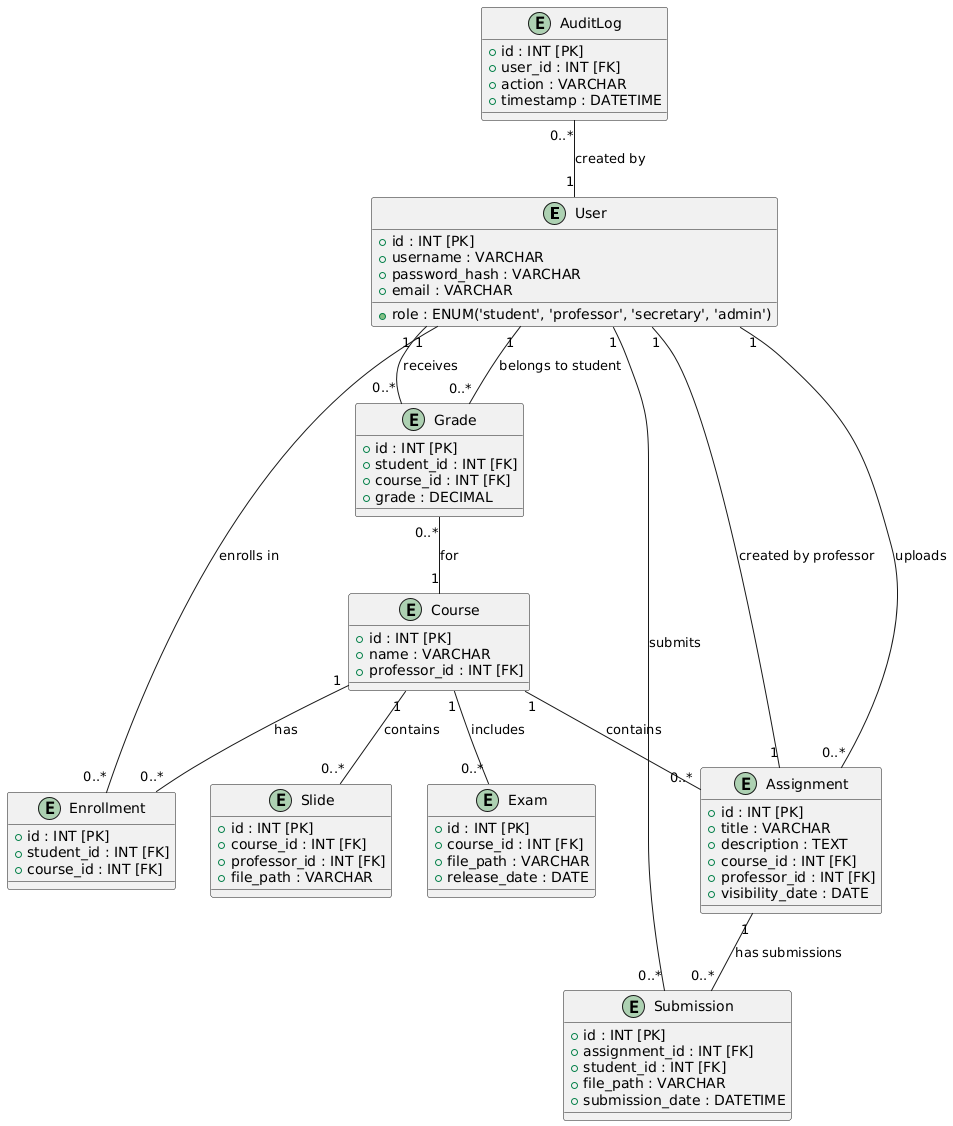

The diagram above was rendered by PlantUML. Its source (embedded in the PNG):
@startuml
entity User {
  + id : INT [PK]
  + username : VARCHAR
  + password_hash : VARCHAR
  + email : VARCHAR
  + role : ENUM('student', 'professor', 'secretary', 'admin')
}

entity Course {
  + id : INT [PK]
  + name : VARCHAR
  + professor_id : INT [FK]
}

entity Enrollment {
  + id : INT [PK]
  + student_id : INT [FK]
  + course_id : INT [FK]
}

entity Assignment {
  + id : INT [PK]
  + title : VARCHAR
  + description : TEXT
  + course_id : INT [FK]
  + professor_id : INT [FK]
  + visibility_date : DATE
}

entity Submission {
  + id : INT [PK]
  + assignment_id : INT [FK]
  + student_id : INT [FK]
  + file_path : VARCHAR
  + submission_date : DATETIME
}

entity Slide {
  + id : INT [PK]
  + course_id : INT [FK]
  + professor_id : INT [FK]
  + file_path : VARCHAR
}

entity Exam {
  + id : INT [PK]
  + course_id : INT [FK]
  + file_path : VARCHAR
  + release_date : DATE
}

entity Grade {
  + id : INT [PK]
  + student_id : INT [FK]
  + course_id : INT [FK]
  + grade : DECIMAL
}

entity AuditLog {
  + id : INT [PK]
  + user_id : INT [FK]
  + action : VARCHAR
  + timestamp : DATETIME
}

User "1" -- "0..*" Enrollment : "enrolls in"
User "1" -- "0..*" Assignment : "uploads"
User "1" -- "0..*" Submission : "submits"
User "1" -- "0..*" Grade : "receives"

Course "1" -- "0..*" Enrollment : "has"
Course "1" -- "0..*" Assignment : "contains"
Course "1" -- "0..*" Slide : "contains"
Course "1" -- "0..*" Exam : "includes"

Assignment "1" -- "0..*" Submission : "has submissions"
Assignment "1" -- "1" User : "created by professor"

Grade "0..*" -- "1" User : "belongs to student"
Grade "0..*" -- "1" Course : "for"

AuditLog "0..*" -- "1" User : "created by"
@enduml